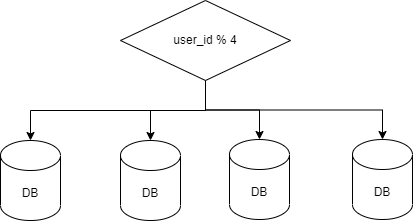

The diagram above was exported from draw.io. Its source (the exported page's mxGraphModel, read from the mxfile embedded in the PNG):
<mxGraphModel dx="1038" dy="579" grid="1" gridSize="10" guides="1" tooltips="1" connect="1" arrows="1" fold="1" page="1" pageScale="1" pageWidth="1169" pageHeight="827" math="0" shadow="0">
  <root>
    <mxCell id="0" />
    <mxCell id="1" parent="0" />
    <mxCell id="EL21NlAc8LNhvT6JOmmC-10" style="edgeStyle=orthogonalEdgeStyle;rounded=0;orthogonalLoop=1;jettySize=auto;html=1;exitX=0.5;exitY=1;exitDx=0;exitDy=0;entryX=0.5;entryY=0;entryDx=0;entryDy=0;entryPerimeter=0;" edge="1" parent="1" source="EL21NlAc8LNhvT6JOmmC-1" target="EL21NlAc8LNhvT6JOmmC-2">
      <mxGeometry relative="1" as="geometry" />
    </mxCell>
    <mxCell id="EL21NlAc8LNhvT6JOmmC-11" style="edgeStyle=orthogonalEdgeStyle;rounded=0;orthogonalLoop=1;jettySize=auto;html=1;exitX=0.5;exitY=1;exitDx=0;exitDy=0;" edge="1" parent="1" source="EL21NlAc8LNhvT6JOmmC-1" target="EL21NlAc8LNhvT6JOmmC-4">
      <mxGeometry relative="1" as="geometry" />
    </mxCell>
    <mxCell id="EL21NlAc8LNhvT6JOmmC-12" style="edgeStyle=orthogonalEdgeStyle;rounded=0;orthogonalLoop=1;jettySize=auto;html=1;exitX=0.5;exitY=1;exitDx=0;exitDy=0;" edge="1" parent="1" source="EL21NlAc8LNhvT6JOmmC-1" target="EL21NlAc8LNhvT6JOmmC-5">
      <mxGeometry relative="1" as="geometry" />
    </mxCell>
    <mxCell id="EL21NlAc8LNhvT6JOmmC-13" style="edgeStyle=orthogonalEdgeStyle;rounded=0;orthogonalLoop=1;jettySize=auto;html=1;exitX=0.5;exitY=1;exitDx=0;exitDy=0;entryX=0.5;entryY=0;entryDx=0;entryDy=0;entryPerimeter=0;" edge="1" parent="1" source="EL21NlAc8LNhvT6JOmmC-1" target="EL21NlAc8LNhvT6JOmmC-6">
      <mxGeometry relative="1" as="geometry" />
    </mxCell>
    <mxCell id="EL21NlAc8LNhvT6JOmmC-1" value="user_id % 4" style="rhombus;whiteSpace=wrap;html=1;" vertex="1" parent="1">
      <mxGeometry x="400" y="260" width="170" height="80" as="geometry" />
    </mxCell>
    <mxCell id="EL21NlAc8LNhvT6JOmmC-2" value="DB" style="shape=cylinder3;whiteSpace=wrap;html=1;boundedLbl=1;backgroundOutline=1;size=15;" vertex="1" parent="1">
      <mxGeometry x="280" y="400" width="60" height="80" as="geometry" />
    </mxCell>
    <mxCell id="EL21NlAc8LNhvT6JOmmC-4" value="DB" style="shape=cylinder3;whiteSpace=wrap;html=1;boundedLbl=1;backgroundOutline=1;size=15;" vertex="1" parent="1">
      <mxGeometry x="400" y="400" width="60" height="80" as="geometry" />
    </mxCell>
    <mxCell id="EL21NlAc8LNhvT6JOmmC-5" value="DB" style="shape=cylinder3;whiteSpace=wrap;html=1;boundedLbl=1;backgroundOutline=1;size=15;" vertex="1" parent="1">
      <mxGeometry x="509" y="399" width="60" height="80" as="geometry" />
    </mxCell>
    <mxCell id="EL21NlAc8LNhvT6JOmmC-6" value="DB" style="shape=cylinder3;whiteSpace=wrap;html=1;boundedLbl=1;backgroundOutline=1;size=15;" vertex="1" parent="1">
      <mxGeometry x="632" y="399" width="60" height="80" as="geometry" />
    </mxCell>
  </root>
</mxGraphModel>